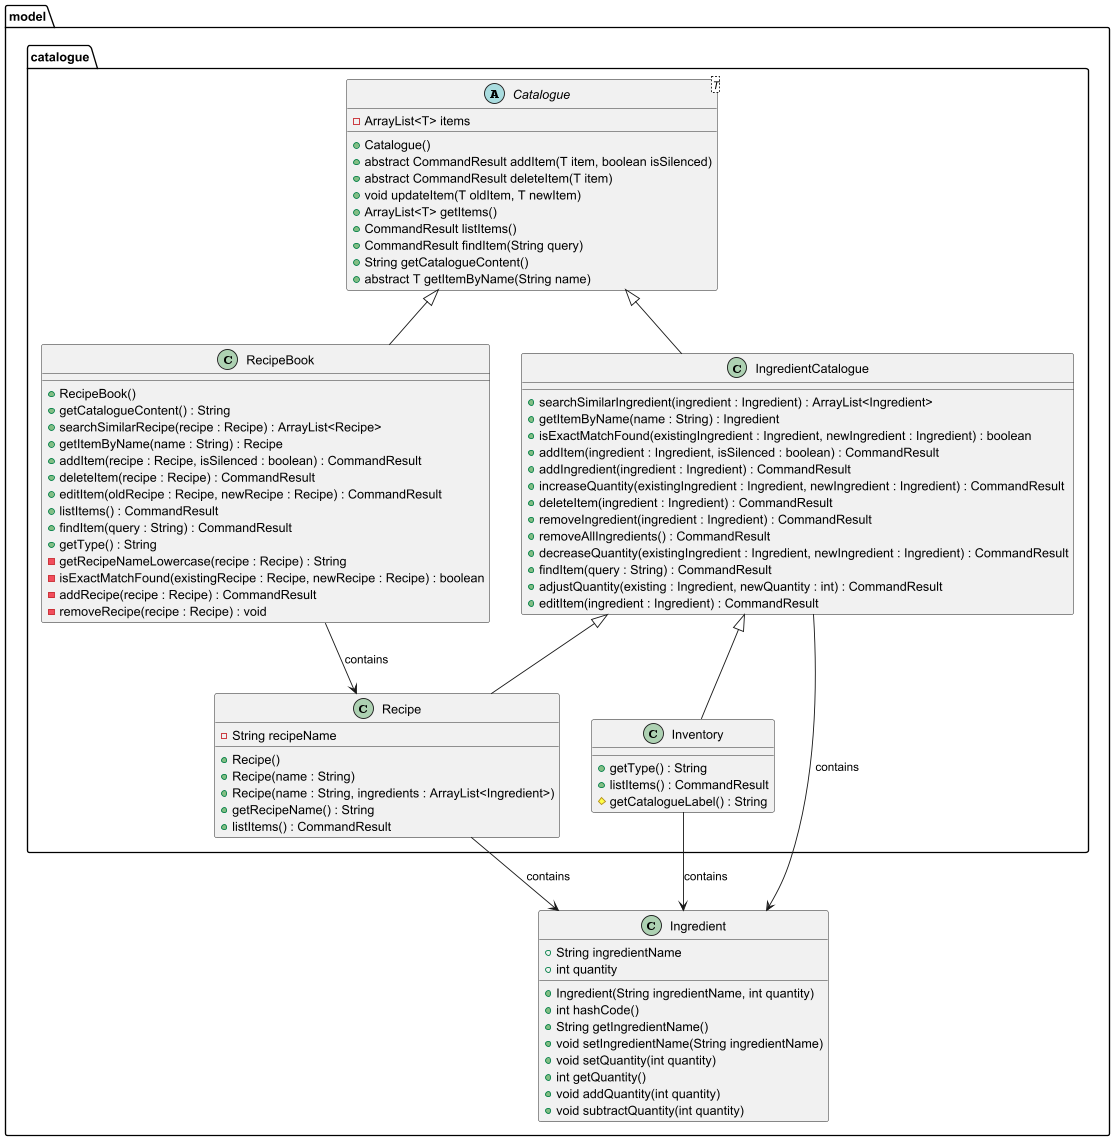

The diagram above was rendered by PlantUML. Its source (embedded in the PNG):
@startuml

package "model" {

    class Ingredient {
        +String ingredientName
        +int quantity
        +Ingredient(String ingredientName, int quantity)
        +int hashCode()
        +String getIngredientName()
        +void setIngredientName(String ingredientName)
        +void setQuantity(int quantity)
        +int getQuantity()
        +void addQuantity(int quantity)
        +void subtractQuantity(int quantity)
    }

    package "catalogue" {

        abstract class Catalogue<T> {
            -ArrayList<T> items
            +Catalogue()
            +abstract CommandResult addItem(T item, boolean isSilenced)
            +abstract CommandResult deleteItem(T item)
            +void updateItem(T oldItem, T newItem)
            +ArrayList<T> getItems()
            +CommandResult listItems()
            +CommandResult findItem(String query)
            +String getCatalogueContent()
            +abstract T getItemByName(String name)
        }

        class IngredientCatalogue extends Catalogue<Ingredient> {
            +searchSimilarIngredient(ingredient : Ingredient) : ArrayList<Ingredient>
            +getItemByName(name : String) : Ingredient
            +isExactMatchFound(existingIngredient : Ingredient, newIngredient : Ingredient) : boolean
            +addItem(ingredient : Ingredient, isSilenced : boolean) : CommandResult
            +addIngredient(ingredient : Ingredient) : CommandResult
            +increaseQuantity(existingIngredient : Ingredient, newIngredient : Ingredient) : CommandResult
            +deleteItem(ingredient : Ingredient) : CommandResult
            +removeIngredient(ingredient : Ingredient) : CommandResult
            +removeAllIngredients() : CommandResult
            +decreaseQuantity(existingIngredient : Ingredient, newIngredient : Ingredient) : CommandResult
            +findItem(query : String) : CommandResult
            +adjustQuantity(existing : Ingredient, newQuantity : int) : CommandResult
            +editItem(ingredient : Ingredient) : CommandResult
        }

        class Recipe extends IngredientCatalogue {
            -String recipeName
            +Recipe()
            +Recipe(name : String)
            +Recipe(name : String, ingredients : ArrayList<Ingredient>)
            +getRecipeName() : String
            +listItems() : CommandResult
        }

        class RecipeBook extends Catalogue<Recipe> {
            +RecipeBook()
            +getCatalogueContent() : String
            +searchSimilarRecipe(recipe : Recipe) : ArrayList<Recipe>
            +getItemByName(name : String) : Recipe
            +addItem(recipe : Recipe, isSilenced : boolean) : CommandResult
            +deleteItem(recipe : Recipe) : CommandResult
            +editItem(oldRecipe : Recipe, newRecipe : Recipe) : CommandResult
            +listItems() : CommandResult
            +findItem(query : String) : CommandResult
            +getType() : String
            -getRecipeNameLowercase(recipe : Recipe) : String
            -isExactMatchFound(existingRecipe : Recipe, newRecipe : Recipe) : boolean
            -addRecipe(recipe : Recipe) : CommandResult
            -removeRecipe(recipe : Recipe) : void
        }

        class Inventory extends IngredientCatalogue {
            +getType() : String
            +listItems() : CommandResult
            #getCatalogueLabel() : String
        }
    }
}

' Relationships
IngredientCatalogue --> Ingredient : contains
Inventory --> Ingredient : contains
Recipe --> Ingredient : contains
RecipeBook --> Recipe : contains

@enduml